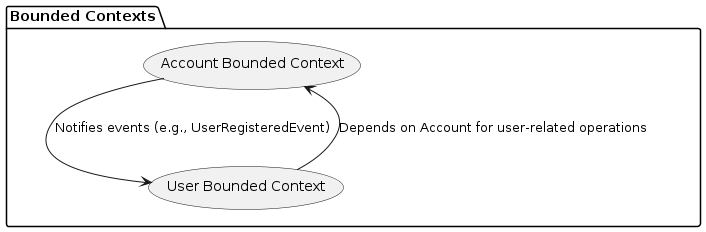

The diagram above was rendered by PlantUML. Its source (embedded in the PNG):
@startuml
package "Bounded Contexts" {
    usecase Account as "Account Bounded Context"
    usecase User as "User Bounded Context"
}

Account --> User : "Notifies events (e.g., UserRegisteredEvent)"
User --> Account : "Depends on Account for user-related operations"
@enduml